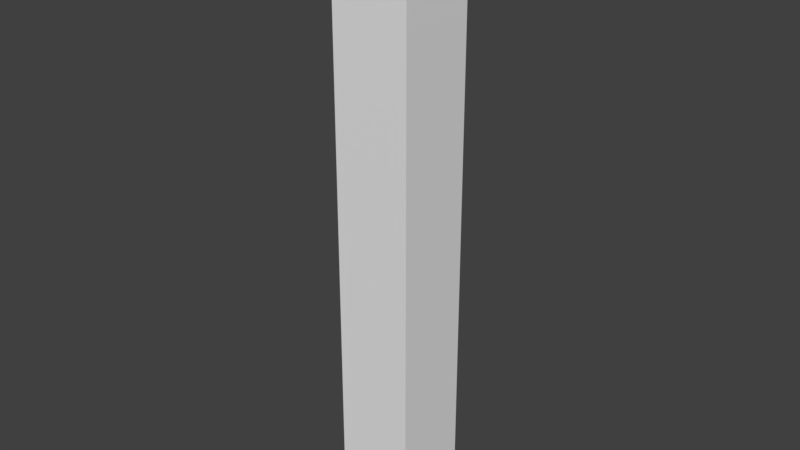 # Source: Tee.blend  (saved by Blender 2.78.0; exported with 4.5.12 LTS)
import bpy
from mathutils import Matrix  # noqa: F401  (used for matrix-valued properties, if any)

bpy.ops.wm.read_factory_settings(use_empty=True)
scene = bpy.context.scene
scene.name = 'Scene'

# ---- collections
col_collection_1 = bpy.data.collections.new('Collection 1'); scene.collection.children.link(col_collection_1)

# ---- world
world_world = bpy.data.worlds.new('World'); scene.world = world_world
world_world.color = (0.05088, 0.05088, 0.05088)
world_world.use_sun_shadow = False
world_world.sun_shadow_jitter_overblur = 0.0
world_world.cycles.sampling_method = 'MANUAL'

# ---- meshes
me_cube = bpy.data.meshes.new('Cube')
me_cube.from_pydata([(-0.07104, -0.6572, 0.07104), (-0.07104, 0.2686, 0.07104), (-0.07104, -0.6572, -0.07104), (-0.07104, 0.2686, -0.07104), (0.07104, -0.6572, 0.07104), (0.07104, 0.2686, 0.07104), (0.07104, -0.6572, -0.07104), (0.07104, 0.2686, -0.07104), (-0.1357, 0.3886, 0.1357), (-0.1357, 0.3886, -0.1357), (0.1357, 0.3886, -0.1357), (0.1357, 0.3886, 0.1357)], [], [(0, 1, 3, 2), (2, 3, 7, 6), (6, 7, 5, 4), (4, 5, 1, 0), (2, 6, 4, 0), (3, 1, 8, 9), (10, 9, 8, 11), (1, 5, 11, 8), (7, 3, 9, 10), (5, 7, 10, 11)])
me_cube.use_remesh_preserve_volume = False
me_cube.use_remesh_preserve_attributes = False
me_cube.use_mirror_vertex_groups = False
me_cube.update()

# ---- objects
ob_cube = bpy.data.objects.new('Cube', me_cube)

# ---- transforms, parenting, visibility, modifiers, constraints
ob_cube.location = (0.0, 0.0, 0.0)
ob_cube.rotation_euler = (1.571, -0.0, 0.0)
ob_cube.lineart.crease_threshold = 0.0

# ---- collection membership
col_collection_1.objects.link(ob_cube)

# ---- scene / render settings (as saved in the file)
scene.frame_start = 1; scene.frame_end = 250; scene.frame_set(0)
scene.render.engine = 'BLENDER_EEVEE_NEXT'
scene.render.image_settings.color_depth = '16'
scene.render.dither_intensity = 0.0
scene.render.film_transparent = True
scene.cycles.use_denoising = False
scene.cycles.samples = 128
scene.cycles.sampling_pattern = 'TABULATED_SOBOL'
scene.cycles.light_sampling_threshold = 0.0
scene.cycles.use_adaptive_sampling = False
scene.cycles.use_light_tree = False
scene.cycles.blur_glossy = 0.0
scene.cycles.sample_clamp_indirect = 0.0
scene.view_settings.view_transform = 'Standard'
bpy.context.view_layer.update()

# ---- added for rendering (the .blend has no active camera and no usable light): camera, sun
cam_auto = bpy.data.cameras.new('AutoCamera')
cam_auto.lens = 50.0
cam_auto.sensor_width = 36.0
cam_auto.clip_end = 1000.0
ob_auto_camera = bpy.data.objects.new('AutoCamera', cam_auto)
scene.collection.objects.link(ob_auto_camera)
ob_auto_camera.location = (1.03073, -1.23688, 0.690278)
ob_auto_camera.rotation_euler = (1.09748, -7.21219e-08, 0.694738)
scene.camera = ob_auto_camera
light_auto_sun = bpy.data.lights.new('AutoSun', 'SUN')
light_auto_sun.energy = 3.0
light_auto_sun.angle = 0.0523599
ob_auto_sun = bpy.data.objects.new('AutoSun', light_auto_sun)
scene.collection.objects.link(ob_auto_sun)
ob_auto_sun.rotation_euler = (0.872665, 0.174533, 0.523599)
bpy.context.view_layer.update()
